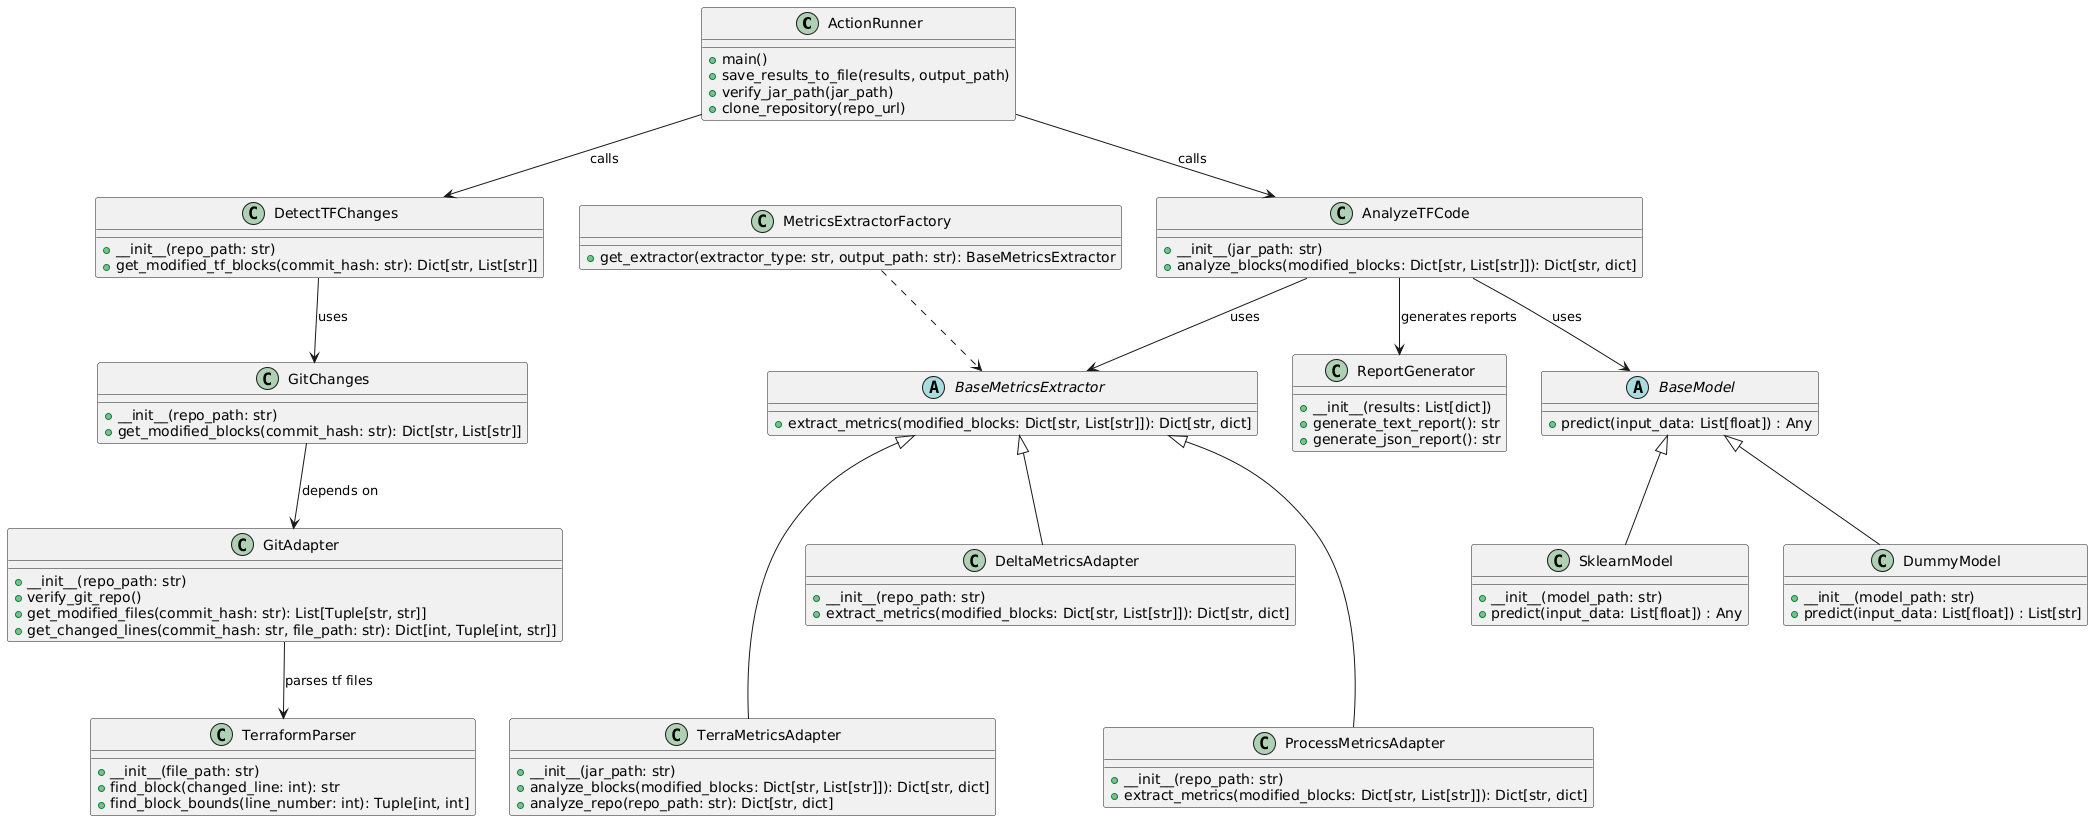

The diagram above was rendered by PlantUML. Its source (embedded in the PNG):
@startuml
class ActionRunner {
    + main()
    + save_results_to_file(results, output_path)
    + verify_jar_path(jar_path)
    + clone_repository(repo_url)
}

class AnalyzeTFCode {
    + __init__(jar_path: str)
    + analyze_blocks(modified_blocks: Dict[str, List[str]]): Dict[str, dict]
}

class DetectTFChanges {
    + __init__(repo_path: str)
    + get_modified_tf_blocks(commit_hash: str): Dict[str, List[str]]
}

class GitChanges {
    + __init__(repo_path: str)
    + get_modified_blocks(commit_hash: str): Dict[str, List[str]]
}

class GitAdapter {
    + __init__(repo_path: str)
    + verify_git_repo()
    + get_modified_files(commit_hash: str): List[Tuple[str, str]]
    + get_changed_lines(commit_hash: str, file_path: str): Dict[int, Tuple[int, str]]
}

class TerraformParser {
    + __init__(file_path: str)
    + find_block(changed_line: int): str
    + find_block_bounds(line_number: int): Tuple[int, int]
}

abstract class BaseMetricsExtractor {
    + extract_metrics(modified_blocks: Dict[str, List[str]]): Dict[str, dict]
}

class TerraMetricsAdapter {
    + __init__(jar_path: str)
    + analyze_blocks(modified_blocks: Dict[str, List[str]]): Dict[str, dict]
    + analyze_repo(repo_path: str): Dict[str, dict]
}

class DeltaMetricsAdapter {
    + __init__(repo_path: str)
    + extract_metrics(modified_blocks: Dict[str, List[str]]): Dict[str, dict]
}

class ProcessMetricsAdapter {
    + __init__(repo_path: str)
    + extract_metrics(modified_blocks: Dict[str, List[str]]): Dict[str, dict]
}

abstract class BaseModel {
    + predict(input_data: List[float]) : Any
}

class SklearnModel {
    + __init__(model_path: str)
    + predict(input_data: List[float]) : Any
}

class DummyModel {
    + __init__(model_path: str)
    + predict(input_data: List[float]) : List[str]
}

class ReportGenerator {
    + __init__(results: List[dict])
    + generate_text_report(): str
    + generate_json_report(): str
}

class MetricsExtractorFactory {
    + get_extractor(extractor_type: str, output_path: str): BaseMetricsExtractor
}

AnalyzeTFCode <-u- ActionRunner : calls
DetectTFChanges <-u-   ActionRunner: calls
GitChanges <-u-  DetectTFChanges: uses
GitChanges -down-> GitAdapter : depends on
GitAdapter -down-> TerraformParser : parses tf files

AnalyzeTFCode -down-> BaseMetricsExtractor : uses
TerraMetricsAdapter -u--|> BaseMetricsExtractor
DeltaMetricsAdapter -u-|> BaseMetricsExtractor
ProcessMetricsAdapter -u--|> BaseMetricsExtractor

MetricsExtractorFactory ..> BaseMetricsExtractor

AnalyzeTFCode -down-> BaseModel : uses
SklearnModel -u-|> BaseModel
DummyModel -u-|> BaseModel
AnalyzeTFCode -down-> ReportGenerator : generates reports
@enduml